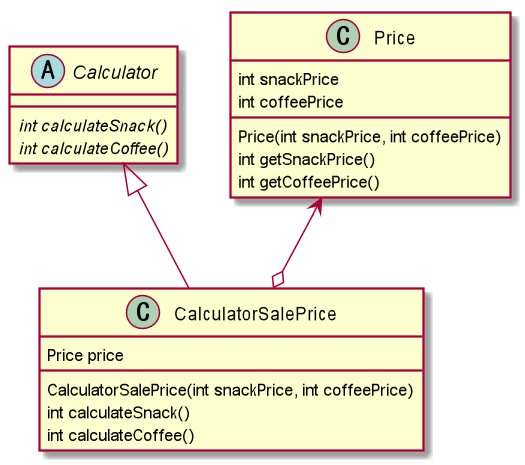

The diagram above was rendered by PlantUML. Its source (embedded in the PNG):
@startuml
abstract class Calculator {
	{abstract} int calculateSnack()
	{abstract} int calculateCoffee()
}

class CalculatorSalePrice {
	Price price

	CalculatorSalePrice(int snackPrice, int coffeePrice)
	int calculateSnack()
	int calculateCoffee()
}

class Price {
	int snackPrice
	int coffeePrice

	Price(int snackPrice, int coffeePrice)
	int getSnackPrice()
	int getCoffeePrice()
}

Calculator <|-- CalculatorSalePrice
Price <--o CalculatorSalePrice

@enduml